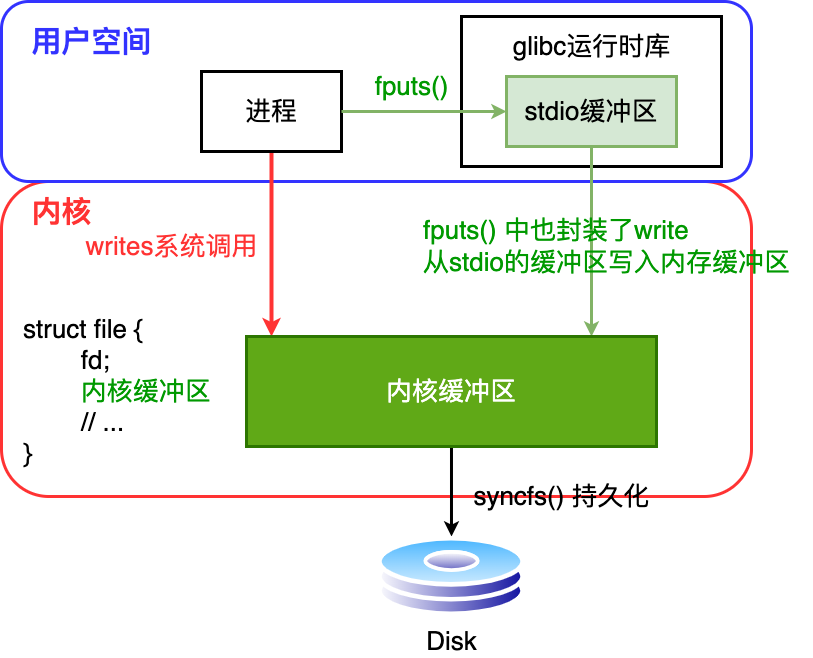

The diagram above was exported from draw.io. Its source (the exported page's mxGraphModel, read from the mxfile embedded in the PNG):
<mxGraphModel dx="1106" dy="674" grid="1" gridSize="10" guides="1" tooltips="1" connect="1" arrows="1" fold="1" page="1" pageScale="1" pageWidth="827" pageHeight="1169" math="0" shadow="0">
  <root>
    <mxCell id="0" />
    <mxCell id="1" parent="0" />
    <mxCell id="J-mPCmHHkRgKOoEByRr--11" value="" style="rounded=1;whiteSpace=wrap;html=1;strokeColor=#FF3333;strokeWidth=3;" vertex="1" parent="1">
      <mxGeometry x="90" y="355" width="750" height="315" as="geometry" />
    </mxCell>
    <mxCell id="J-mPCmHHkRgKOoEByRr--9" value="" style="rounded=1;whiteSpace=wrap;html=1;strokeColor=#3333FF;strokeWidth=3;" vertex="1" parent="1">
      <mxGeometry x="90" y="175" width="750" height="180" as="geometry" />
    </mxCell>
    <mxCell id="J-mPCmHHkRgKOoEByRr--15" style="edgeStyle=orthogonalEdgeStyle;rounded=0;orthogonalLoop=1;jettySize=auto;html=1;strokeWidth=4;strokeColor=#FF3333;" edge="1" parent="1" source="J-mPCmHHkRgKOoEByRr--2" target="J-mPCmHHkRgKOoEByRr--20">
      <mxGeometry relative="1" as="geometry">
        <mxPoint x="359" y="487.5" as="targetPoint" />
        <Array as="points">
          <mxPoint x="360" y="460" />
          <mxPoint x="360" y="460" />
        </Array>
      </mxGeometry>
    </mxCell>
    <mxCell id="J-mPCmHHkRgKOoEByRr--2" value="&lt;font style=&quot;font-size: 26px;&quot;&gt;进程&lt;/font&gt;" style="rounded=0;whiteSpace=wrap;html=1;strokeWidth=3;" vertex="1" parent="1">
      <mxGeometry x="290" y="245" width="140" height="80" as="geometry" />
    </mxCell>
    <mxCell id="J-mPCmHHkRgKOoEByRr--3" value="" style="rounded=0;whiteSpace=wrap;html=1;strokeWidth=3;" vertex="1" parent="1">
      <mxGeometry x="550" y="190" width="260" height="150" as="geometry" />
    </mxCell>
    <mxCell id="J-mPCmHHkRgKOoEByRr--18" style="edgeStyle=orthogonalEdgeStyle;rounded=0;orthogonalLoop=1;jettySize=auto;html=1;strokeWidth=3;fillColor=#d5e8d4;strokeColor=#82b366;" edge="1" parent="1" source="J-mPCmHHkRgKOoEByRr--4" target="J-mPCmHHkRgKOoEByRr--20">
      <mxGeometry relative="1" as="geometry">
        <mxPoint x="680" y="482" as="targetPoint" />
        <Array as="points">
          <mxPoint x="680" y="480" />
          <mxPoint x="680" y="480" />
        </Array>
      </mxGeometry>
    </mxCell>
    <mxCell id="J-mPCmHHkRgKOoEByRr--4" value="&lt;font style=&quot;font-size: 26px;&quot;&gt;stdio缓冲区&lt;/font&gt;" style="rounded=0;whiteSpace=wrap;html=1;fillColor=#d5e8d4;strokeColor=#82b366;strokeWidth=3;" vertex="1" parent="1">
      <mxGeometry x="595" y="250" width="170" height="70" as="geometry" />
    </mxCell>
    <mxCell id="J-mPCmHHkRgKOoEByRr--5" value="&lt;font style=&quot;font-size: 26px;&quot;&gt;glibc运行时库&lt;/font&gt;" style="text;html=1;align=center;verticalAlign=middle;resizable=0;points=[];autosize=1;strokeColor=none;fillColor=none;" vertex="1" parent="1">
      <mxGeometry x="590" y="200" width="180" height="40" as="geometry" />
    </mxCell>
    <mxCell id="J-mPCmHHkRgKOoEByRr--6" style="edgeStyle=orthogonalEdgeStyle;rounded=0;orthogonalLoop=1;jettySize=auto;html=1;entryX=0;entryY=0.5;entryDx=0;entryDy=0;strokeWidth=3;fillColor=#d5e8d4;strokeColor=#82b366;" edge="1" parent="1" source="J-mPCmHHkRgKOoEByRr--2" target="J-mPCmHHkRgKOoEByRr--4">
      <mxGeometry relative="1" as="geometry" />
    </mxCell>
    <mxCell id="J-mPCmHHkRgKOoEByRr--7" value="&lt;font color=&quot;#009900&quot; style=&quot;font-size: 26px;&quot;&gt;fputs()&lt;/font&gt;" style="text;html=1;align=center;verticalAlign=middle;resizable=0;points=[];autosize=1;strokeColor=none;fillColor=none;" vertex="1" parent="1">
      <mxGeometry x="450" y="240" width="100" height="40" as="geometry" />
    </mxCell>
    <mxCell id="J-mPCmHHkRgKOoEByRr--10" value="&lt;font color=&quot;#3333ff&quot; size=&quot;1&quot; style=&quot;&quot;&gt;&lt;b style=&quot;font-size: 30px;&quot;&gt;用户空间&lt;/b&gt;&lt;/font&gt;" style="text;html=1;align=center;verticalAlign=middle;resizable=0;points=[];autosize=1;strokeColor=none;fillColor=none;" vertex="1" parent="1">
      <mxGeometry x="110" y="190" width="140" height="50" as="geometry" />
    </mxCell>
    <mxCell id="J-mPCmHHkRgKOoEByRr--12" value="&lt;font color=&quot;#ff3333&quot; size=&quot;1&quot; style=&quot;&quot;&gt;&lt;b style=&quot;font-size: 30px;&quot;&gt;内核&lt;/b&gt;&lt;/font&gt;" style="text;html=1;align=center;verticalAlign=middle;resizable=0;points=[];autosize=1;strokeColor=none;fillColor=none;" vertex="1" parent="1">
      <mxGeometry x="110" y="360" width="80" height="50" as="geometry" />
    </mxCell>
    <mxCell id="J-mPCmHHkRgKOoEByRr--13" value="&lt;font style=&quot;font-size: 26px;&quot;&gt;struct file {&lt;br&gt;&lt;span style=&quot;white-space: pre;&quot;&gt;&#09;&lt;/span&gt;fd; &lt;br&gt;&lt;span style=&quot;white-space: pre;&quot;&gt;&#09;&lt;/span&gt;&lt;font color=&quot;#009900&quot;&gt;内核缓冲区&lt;/font&gt;&lt;br&gt;&lt;span style=&quot;white-space: pre;&quot;&gt;&#09;&lt;/span&gt;// ...&lt;br&gt;}&lt;/font&gt;" style="text;html=1;align=left;verticalAlign=middle;resizable=0;points=[];autosize=1;strokeColor=none;fillColor=none;" vertex="1" parent="1">
      <mxGeometry x="110" y="480" width="210" height="170" as="geometry" />
    </mxCell>
    <mxCell id="J-mPCmHHkRgKOoEByRr--16" value="&lt;font color=&quot;#ff3333&quot; style=&quot;font-size: 26px;&quot;&gt;writes系统调用&lt;/font&gt;" style="text;html=1;align=center;verticalAlign=middle;resizable=0;points=[];autosize=1;strokeColor=none;fillColor=none;" vertex="1" parent="1">
      <mxGeometry x="160" y="400" width="200" height="40" as="geometry" />
    </mxCell>
    <mxCell id="J-mPCmHHkRgKOoEByRr--19" value="&lt;font color=&quot;#009900&quot; style=&quot;font-size: 26px;&quot;&gt;fputs() 中也封装了write&lt;br&gt;从stdio的缓冲区写入内存缓冲区&lt;/font&gt;" style="text;html=1;align=left;verticalAlign=middle;resizable=0;points=[];autosize=1;strokeColor=none;fillColor=none;" vertex="1" parent="1">
      <mxGeometry x="510" y="380" width="390" height="80" as="geometry" />
    </mxCell>
    <mxCell id="J-mPCmHHkRgKOoEByRr--22" style="edgeStyle=orthogonalEdgeStyle;rounded=0;orthogonalLoop=1;jettySize=auto;html=1;strokeWidth=3;" edge="1" parent="1" source="J-mPCmHHkRgKOoEByRr--20" target="J-mPCmHHkRgKOoEByRr--21">
      <mxGeometry relative="1" as="geometry" />
    </mxCell>
    <mxCell id="J-mPCmHHkRgKOoEByRr--20" value="&lt;font style=&quot;font-size: 26px;&quot;&gt;内核缓冲区&lt;/font&gt;" style="rounded=0;whiteSpace=wrap;html=1;fillColor=#60a917;strokeColor=#2D7600;strokeWidth=3;fontColor=#ffffff;" vertex="1" parent="1">
      <mxGeometry x="335" y="510" width="410" height="110" as="geometry" />
    </mxCell>
    <mxCell id="J-mPCmHHkRgKOoEByRr--21" value="&lt;font style=&quot;font-size: 26px;&quot;&gt;Disk&lt;/font&gt;" style="image;aspect=fixed;perimeter=ellipsePerimeter;html=1;align=center;shadow=0;dashed=0;spacingTop=3;image=img/lib/active_directory/hard_disk.svg;" vertex="1" parent="1">
      <mxGeometry x="465.92" y="710" width="148.15" height="80" as="geometry" />
    </mxCell>
    <mxCell id="J-mPCmHHkRgKOoEByRr--24" value="&lt;font style=&quot;font-size: 26px;&quot;&gt;syncfs() 持久化&lt;/font&gt;" style="text;html=1;align=center;verticalAlign=middle;resizable=0;points=[];autosize=1;strokeColor=none;fillColor=none;" vertex="1" parent="1">
      <mxGeometry x="550" y="650" width="200" height="40" as="geometry" />
    </mxCell>
  </root>
</mxGraphModel>